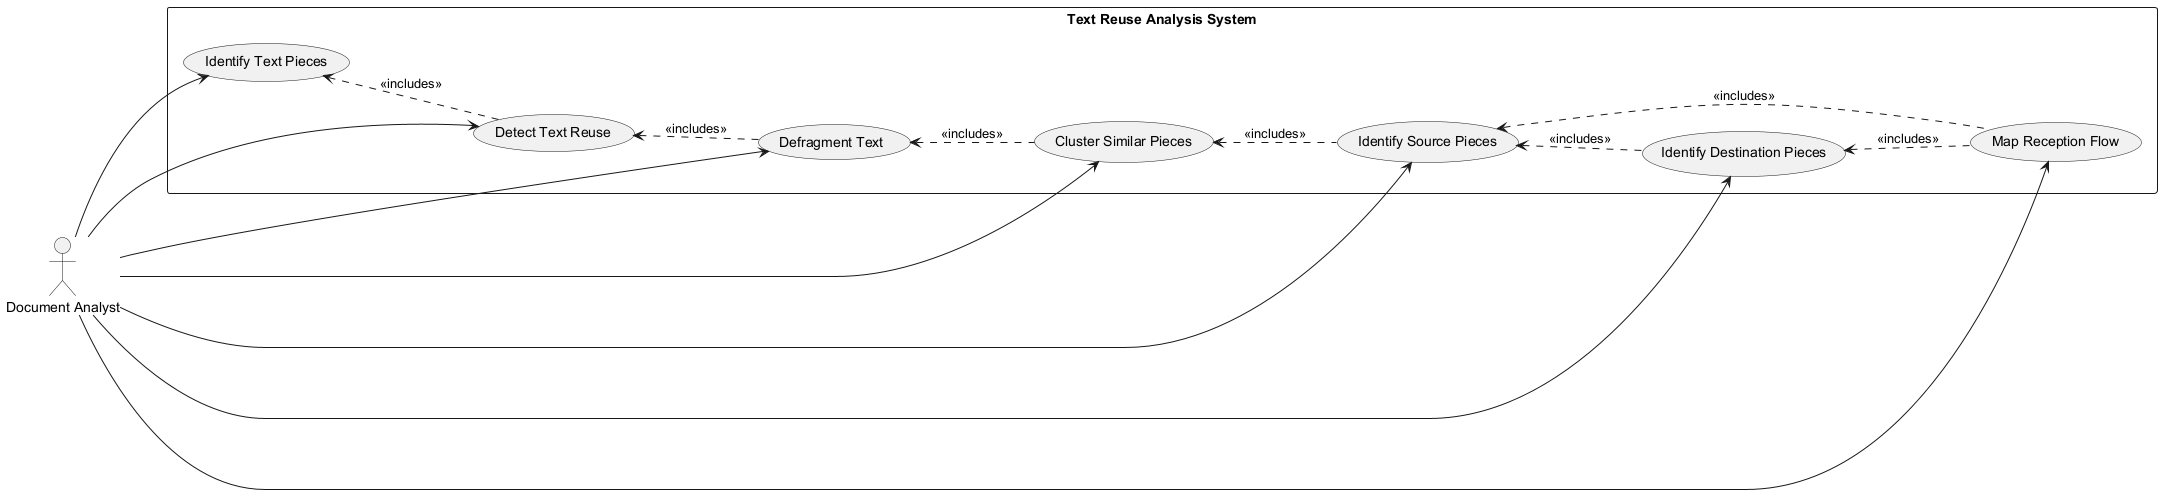

The diagram above was rendered by PlantUML. Its source (embedded in the PNG):
@startuml
left to right direction
actor "Document Analyst" as analyst

rectangle "Text Reuse Analysis System" {
  usecase "Identify Text Pieces" as UC1
  usecase "Detect Text Reuse" as UC2
  usecase "Defragment Text" as UC3
  usecase "Cluster Similar Pieces" as UC4
  usecase "Identify Source Pieces" as UC5
  usecase "Identify Destination Pieces" as UC6
  usecase "Map Reception Flow" as UC7
}

analyst --> UC1
analyst --> UC2
analyst --> UC3
analyst --> UC4
analyst --> UC5
analyst --> UC6
analyst --> UC7

UC1 <.. UC2 : <<includes>>
UC2 <.. UC3 : <<includes>>
UC3 <.. UC4 : <<includes>>
UC4 <.. UC5 : <<includes>>
UC5 <.. UC6 : <<includes>>
UC5 <.. UC7 : <<includes>>
UC6 <.. UC7 : <<includes>>
@enduml